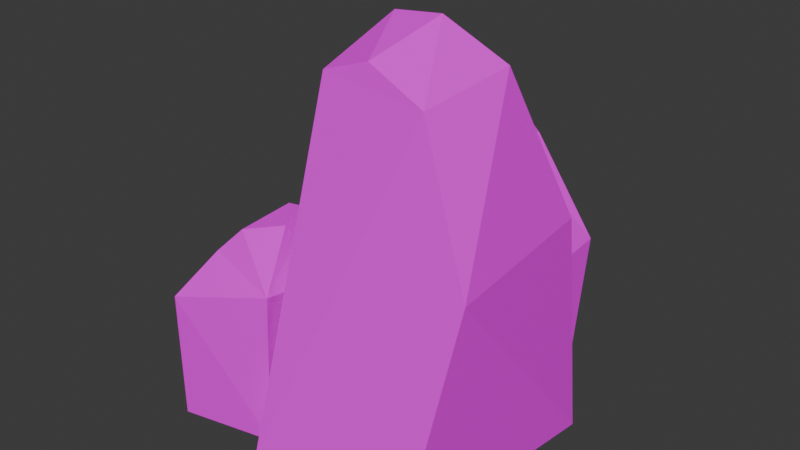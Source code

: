 # Source: Rock_01.blend  (saved by Blender 4.0.36; exported with 4.5.12 LTS)
import bpy
from mathutils import Matrix  # noqa: F401  (used for matrix-valued properties, if any)

bpy.ops.wm.read_factory_settings(use_empty=True)
scene = bpy.context.scene
scene.name = 'Scene'

# ---- collections
col_collection = bpy.data.collections.new('Collection'); scene.collection.children.link(col_collection)

# ---- images (referenced by path relative to the original .blend; pixels are not part of the script)
import os
ASSET_DIR = os.environ.get("B2B_ASSET_DIR", "")  # directory of the original .blend (textures are referenced by path, not embedded)
HERE = os.path.dirname(os.path.abspath(__file__))  # packed textures are extracted next to this script under _unpacked/

def load_image(name, relpath, width, height, colorspace="sRGB"):
    """Load a texture the original file referenced (path relative to the .blend, or extracted next to this script)."""
    p = next((c for c in (os.path.join(HERE, relpath), os.path.join(ASSET_DIR, relpath)) if relpath and os.path.exists(c)), "")
    if p:
        img = bpy.data.images.load(p, check_existing=True)
        img.name = name
    else:  # same state as the original file: an image datablock whose file is absent (Cycles renders it pink)
        img = bpy.data.images.new(name, width, height)
        img.source = "FILE"
        img.filepath = "//" + (relpath or name)
    img.colorspace_settings.name = colorspace
    return img
img_textureatlas_01_png_001 = load_image('TextureAtlas_01.png.001', 'TextureAtlas_01.png', 1024, 1024, 'sRGB')

# ---- materials (node trees are filled in below, after node groups)
mat_material = bpy.data.materials.new('Material')
mat_material.alpha_threshold = 0.0
mat_material.use_transparent_shadow = False
mat_material.roughness = 0.5
mat_material.line_color = (0.0, 0.0, 0.0, 1.0)

# ---- material node trees
mat_material.use_nodes = True; mat_material.node_tree.nodes.clear()
_N = mat_material.node_tree.nodes; _L = mat_material.node_tree.links
n0 = _N.new('ShaderNodeOutputMaterial'); n0.name = 'Material Output'; n0.location = (300, 300)
n1 = _N.new('ShaderNodeBsdfPrincipled'); n1.name = 'Principled BSDF'; n1.location = (10, 300)
n1.inputs[3].default_value = 1.45
n2 = _N.new('ShaderNodeTexImage'); n2.name = 'Image Texture'; n2.location = (-363, 278)
n2.image = img_textureatlas_01_png_001
_L.new(n1.outputs[0], n0.inputs[0])
_L.new(n2.outputs[0], n1.inputs[0])
n0.is_active_output = True

# ---- world
world_world = bpy.data.worlds.new('World'); scene.world = world_world
world_world.use_nodes = True; world_world.node_tree.nodes.clear()
_N = world_world.node_tree.nodes; _L = world_world.node_tree.links
n0 = _N.new('ShaderNodeOutputWorld'); n0.name = 'World Output'; n0.location = (300, 300)
n1 = _N.new('ShaderNodeBackground'); n1.name = 'Background'; n1.location = (10, 300)
n1.inputs[0].default_value = (0.05088, 0.05088, 0.05088, 1.0)
_L.new(n1.outputs[0], n0.inputs[0])
n0.is_active_output = True
world_world.color = (0.05088, 0.05088, 0.05088)
world_world.use_sun_shadow = False
world_world.sun_shadow_jitter_overblur = 0.0

# ---- meshes
me_cube_004 = bpy.data.meshes.new('Cube.004')
me_cube_004.from_pydata([(-0.1302, -0.06786, 9.186e-05), (-0.1302, -0.06786, 0.1592), (-0.1839, -0.06289, 9.186e-05), (-0.2046, -0.05698, 0.1719), (-0.1155, 0.09061, 9.186e-05), (-0.1155, 0.09061, 0.1592), (-0.1692, 0.09558, 9.186e-05), (-0.1899, 0.1015, 0.1719), (-0.1349, -0.0143, 0.2705), (-0.1283, 0.05691, 0.2705), (-0.1467, -0.0101, 0.296), (-0.1682, -0.01771, 0.2922), (-0.1715, 0.03212, 0.295), (-0.1401, 0.06111, 0.296)], [], [(0, 1, 3, 2), (2, 3, 7, 6), (6, 7, 5, 4), (4, 5, 1, 0), (2, 6, 4, 0), (7, 3, 11, 12), (13, 10, 8, 9), (1, 5, 9, 8), (5, 7, 12, 13, 9), (10, 13, 12, 11), (3, 1, 8, 10, 11)])
_uv = me_cube_004.uv_layers.new(name='UVMap')
_uv.uv.foreach_set('vector', [0.2926, 0.986, 0.2926, 0.986, 0.2926, 0.986, 0.2926, 0.986, 0.2926, 0.986, 0.2926, 0.986, 0.2926, 0.986, 0.2926, 0.986, 0.2926, 0.986, 0.2926, 0.986, 0.2926, 0.986, 0.2926, 0.986, 0.2926, 0.986, 0.2926, 0.986, 0.2926, 0.986, 0.2926, 0.986, 0.2926, 0.986, 0.2926, 0.986, 0.2926, 0.986, 0.2926, 0.986, 0.2926, 0.986, 0.2926, 0.986, 0.2926, 0.986, 0.2926, 0.986, 0.2926, 0.986, 0.2926, 0.986, 0.2926, 0.986, 0.2926, 0.986, 0.2926, 0.986, 0.2926, 0.986, 0.2926, 0.986, 0.2926, 0.986, 0.2926, 0.986, 0.2926, 0.986, 0.2926, 0.986, 0.2926, 0.986, 0.2926, 0.986, 0.2926, 0.986, 0.2926, 0.986, 0.2926, 0.986, 0.2926, 0.986, 0.2926, 0.986, 0.2926, 0.986, 0.2926, 0.986, 0.2926, 0.986, 0.2926, 0.986])
me_cube_004.materials.append(mat_material)
me_cube_004.update()
me_cube_005 = bpy.data.meshes.new('Cube.005')
me_cube_005.from_pydata([(0.1145, -0.09775, 0.0009811), (-0.1338, -0.1112, 0.0009811), (-0.06953, -0.09149, 0.2108), (0.1314, 0.08505, 0.0009811), (0.08146, 0.116, 0.2305), (-0.1112, 0.1338, 0.0009811), (-0.113, 0.1139, 0.2307), (-0.05052, -0.04452, 0.4205), (0.02757, -0.0662, 0.3822), (0.04394, 0.04925, 0.3734), (0.03039, -0.01567, 0.3997), (-0.05023, 0.006337, 0.4249), (-0.06373, 0.06746, 0.3858)], [], [(6, 2, 7, 11, 12), (1, 2, 6, 5), (5, 6, 4, 3), (8, 7, 2), (1, 5, 3, 0), (1, 0, 2), (4, 6, 12, 9), (10, 11, 7, 8), (0, 8, 2), (3, 4, 0), (9, 12, 11, 10), (4, 9, 10, 8, 0)])
_uv = me_cube_005.uv_layers.new(name='UVMap')
_uv.uv.foreach_set('vector', [0.2926, 0.986, 0.2926, 0.986, 0.2926, 0.986, 0.2926, 0.986, 0.2926, 0.986, 0.2926, 0.986, 0.2926, 0.986, 0.2926, 0.986, 0.2926, 0.986, 0.2926, 0.986, 0.2926, 0.986, 0.2926, 0.986, 0.2926, 0.986, 0.2926, 0.986, 0.2926, 0.986, 0.2926, 0.986, 0.2926, 0.986, 0.2926, 0.986, 0.2926, 0.986, 0.2926, 0.986, 0.2926, 0.986, 0.2926, 0.986, 0.2926, 0.986, 0.2926, 0.986, 0.2926, 0.986, 0.2926, 0.986, 0.2926, 0.986, 0.2926, 0.986, 0.2926, 0.986, 0.2926, 0.986, 0.2926, 0.986, 0.2926, 0.986, 0.2926, 0.986, 0.2926, 0.986, 0.2926, 0.986, 0.2926, 0.986, 0.2926, 0.986, 0.2926, 0.986, 0.2926, 0.986, 0.2926, 0.986, 0.2926, 0.986, 0.2926, 0.986, 0.2926, 0.986, 0.2926, 0.986, 0.2926, 0.986, 0.2926, 0.986])
me_cube_005.materials.append(mat_material)
me_cube_005.update()
me_cube_006 = bpy.data.meshes.new('Cube.006')
me_cube_006.from_pydata([(-0.07722, -0.1773, 9.186e-05), (-0.0886, -0.2059, 0.09689), (-0.07722, -0.1233, 9.186e-05), (-0.07262, -0.09535, 0.1353), (0.09547, -0.207, 9.186e-05), (0.1027, -0.2001, 0.1451), (0.08373, -0.1038, 9.186e-05), (0.08371, -0.09713, 0.1681), (-0.06089, -0.1854, 0.1671), (0.05255, -0.1867, 0.1779), (-0.03058, -0.1628, 0.2034), (-0.04014, -0.1422, 0.1997), (0.009183, -0.1343, 0.2024), (0.04093, -0.1628, 0.2034)], [], [(0, 1, 3, 2), (2, 3, 7, 6), (6, 7, 5, 4), (4, 5, 1, 0), (2, 6, 4, 0), (7, 3, 11, 12), (13, 10, 8, 9), (1, 5, 9, 8), (5, 7, 12, 13, 9), (10, 13, 12, 11), (3, 1, 8, 10, 11)])
_uv = me_cube_006.uv_layers.new(name='UVMap')
_uv.uv.foreach_set('vector', [0.2926, 0.986, 0.2926, 0.986, 0.2926, 0.986, 0.2926, 0.986, 0.2926, 0.986, 0.2926, 0.986, 0.2926, 0.986, 0.2926, 0.986, 0.2926, 0.986, 0.2926, 0.986, 0.2926, 0.986, 0.2926, 0.986, 0.2926, 0.986, 0.2926, 0.986, 0.2926, 0.986, 0.2926, 0.986, 0.2926, 0.986, 0.2926, 0.986, 0.2926, 0.986, 0.2926, 0.986, 0.2926, 0.986, 0.2926, 0.986, 0.2926, 0.986, 0.2926, 0.986, 0.2926, 0.986, 0.2926, 0.986, 0.2926, 0.986, 0.2926, 0.986, 0.2926, 0.986, 0.2926, 0.986, 0.2926, 0.986, 0.2926, 0.986, 0.2926, 0.986, 0.2926, 0.986, 0.2926, 0.986, 0.2926, 0.986, 0.2926, 0.986, 0.2926, 0.986, 0.2926, 0.986, 0.2926, 0.986, 0.2926, 0.986, 0.2926, 0.986, 0.2926, 0.986, 0.2926, 0.986, 0.2926, 0.986, 0.2926, 0.986])
me_cube_006.materials.append(mat_material)
me_cube_006.update()

# ---- objects
ob_rock = bpy.data.objects.new('Rock', me_cube_004)
ob_rock_001 = bpy.data.objects.new('Rock.001', me_cube_005)
ob_rock_002 = bpy.data.objects.new('Rock.002', me_cube_006)

# ---- transforms, parenting, visibility, modifiers, constraints
ob_rock.location = (2.98e-08, 3.725e-09, 0.0)
ob_rock.rotation_euler = (0.0, -0.0, -1.478)
ob_rock_001.location = (2.98e-08, 3.725e-09, 0.0)
ob_rock_001.rotation_euler = (0.0, -0.0, -1.478)
ob_rock_002.location = (2.98e-08, 3.725e-09, 0.0)
ob_rock_002.rotation_euler = (0.0, -0.0, -1.478)

# ---- collection membership
col_collection.objects.link(ob_rock)
col_collection.objects.link(ob_rock_001)
col_collection.objects.link(ob_rock_002)

# ---- scene / render settings (as saved in the file)
scene.frame_start = 1; scene.frame_end = 250; scene.frame_set(2)
scene.render.engine = 'BLENDER_EEVEE_NEXT'
scene.cycles.sampling_pattern = 'TABULATED_SOBOL'
bpy.context.view_layer.update()

# ---- added for rendering (the .blend has no active camera and no usable light): camera, sun
cam_auto = bpy.data.cameras.new('AutoCamera')
cam_auto.lens = 50.0
cam_auto.sensor_width = 36.0
cam_auto.clip_end = 1000.0
ob_auto_camera = bpy.data.objects.new('AutoCamera', cam_auto)
scene.collection.objects.link(ob_auto_camera)
ob_auto_camera.location = (0.575999, -0.696564, 0.70088)
ob_auto_camera.rotation_euler = (1.09748, -7.21219e-08, 0.694738)
scene.camera = ob_auto_camera
light_auto_sun = bpy.data.lights.new('AutoSun', 'SUN')
light_auto_sun.energy = 3.0
light_auto_sun.angle = 0.0523599
ob_auto_sun = bpy.data.objects.new('AutoSun', light_auto_sun)
scene.collection.objects.link(ob_auto_sun)
ob_auto_sun.rotation_euler = (0.872665, 0.174533, 0.523599)
bpy.context.view_layer.update()
